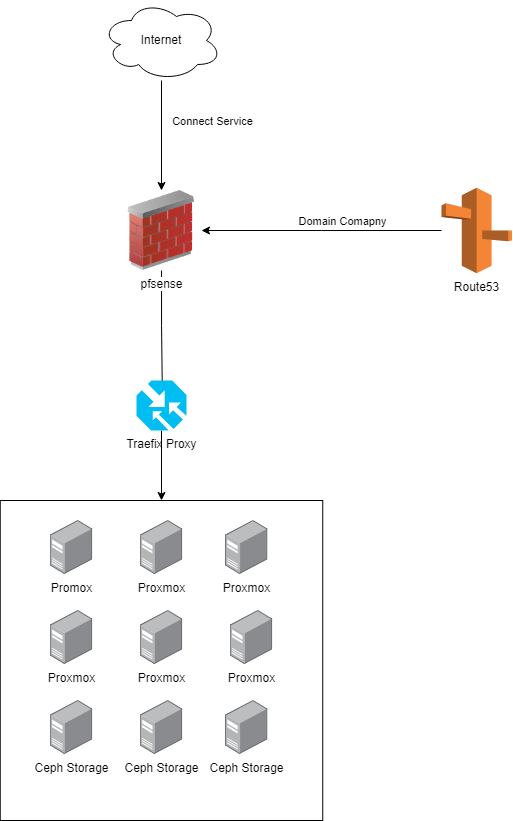

The diagram above was exported from draw.io. Its source (the exported page's mxGraphModel, read from the mxfile embedded in the PNG):
<mxGraphModel dx="1687" dy="882" grid="1" gridSize="10" guides="1" tooltips="1" connect="1" arrows="1" fold="1" page="1" pageScale="1" pageWidth="827" pageHeight="1169" math="0" shadow="0">
  <root>
    <mxCell id="0" />
    <mxCell id="1" parent="0" />
    <mxCell id="kRtKJwxCEREDIgg22QSK-3" style="edgeStyle=orthogonalEdgeStyle;rounded=0;orthogonalLoop=1;jettySize=auto;html=1;" edge="1" parent="1" source="kRtKJwxCEREDIgg22QSK-1" target="kRtKJwxCEREDIgg22QSK-2">
      <mxGeometry relative="1" as="geometry" />
    </mxCell>
    <mxCell id="kRtKJwxCEREDIgg22QSK-7" value="Connect Service" style="edgeLabel;html=1;align=center;verticalAlign=middle;resizable=0;points=[];" vertex="1" connectable="0" parent="kRtKJwxCEREDIgg22QSK-3">
      <mxGeometry x="-0.3636" y="2" relative="1" as="geometry">
        <mxPoint x="48" y="5" as="offset" />
      </mxGeometry>
    </mxCell>
    <mxCell id="kRtKJwxCEREDIgg22QSK-1" value="Internet" style="ellipse;shape=cloud;whiteSpace=wrap;html=1;" vertex="1" parent="1">
      <mxGeometry x="340" y="120" width="120" height="80" as="geometry" />
    </mxCell>
    <mxCell id="kRtKJwxCEREDIgg22QSK-10" style="edgeStyle=orthogonalEdgeStyle;rounded=0;orthogonalLoop=1;jettySize=auto;html=1;entryX=0.517;entryY=0.25;entryDx=0;entryDy=0;entryPerimeter=0;" edge="1" parent="1" source="kRtKJwxCEREDIgg22QSK-2" target="kRtKJwxCEREDIgg22QSK-9">
      <mxGeometry relative="1" as="geometry" />
    </mxCell>
    <mxCell id="kRtKJwxCEREDIgg22QSK-2" value="pfsense&lt;br&gt;" style="image;html=1;image=img/lib/clip_art/networking/Firewall_02_128x128.png" vertex="1" parent="1">
      <mxGeometry x="360" y="310" width="80" height="80" as="geometry" />
    </mxCell>
    <mxCell id="kRtKJwxCEREDIgg22QSK-6" style="edgeStyle=orthogonalEdgeStyle;rounded=0;orthogonalLoop=1;jettySize=auto;html=1;" edge="1" parent="1" source="kRtKJwxCEREDIgg22QSK-5" target="kRtKJwxCEREDIgg22QSK-2">
      <mxGeometry relative="1" as="geometry" />
    </mxCell>
    <mxCell id="kRtKJwxCEREDIgg22QSK-8" value="Domain Comapny" style="edgeLabel;html=1;align=center;verticalAlign=middle;resizable=0;points=[];" vertex="1" connectable="0" parent="kRtKJwxCEREDIgg22QSK-6">
      <mxGeometry x="-0.2017" y="1" relative="1" as="geometry">
        <mxPoint x="-4" y="-11" as="offset" />
      </mxGeometry>
    </mxCell>
    <mxCell id="kRtKJwxCEREDIgg22QSK-5" value="Route53" style="outlineConnect=0;dashed=0;verticalLabelPosition=bottom;verticalAlign=top;align=center;html=1;shape=mxgraph.aws3.route_53;fillColor=#F58536;gradientColor=none;" vertex="1" parent="1">
      <mxGeometry x="680" y="307.25" width="70.5" height="85.5" as="geometry" />
    </mxCell>
    <mxCell id="kRtKJwxCEREDIgg22QSK-18" style="edgeStyle=orthogonalEdgeStyle;rounded=0;orthogonalLoop=1;jettySize=auto;html=1;entryX=0.5;entryY=0;entryDx=0;entryDy=0;" edge="1" parent="1" source="kRtKJwxCEREDIgg22QSK-9" target="kRtKJwxCEREDIgg22QSK-17">
      <mxGeometry relative="1" as="geometry" />
    </mxCell>
    <mxCell id="kRtKJwxCEREDIgg22QSK-9" value="Traefix Proxy" style="verticalLabelPosition=bottom;html=1;verticalAlign=top;align=center;strokeColor=none;fillColor=#00BEF2;shape=mxgraph.azure.traffic_manager;pointerEvents=1;" vertex="1" parent="1">
      <mxGeometry x="375" y="500" width="50" height="50" as="geometry" />
    </mxCell>
    <mxCell id="kRtKJwxCEREDIgg22QSK-11" value="Proxmox" style="image;points=[];aspect=fixed;html=1;align=center;shadow=0;dashed=0;image=img/lib/allied_telesis/computer_and_terminals/Server_Desktop.svg;" vertex="1" parent="1">
      <mxGeometry x="463.9" y="640" width="42.599999999999994" height="54" as="geometry" />
    </mxCell>
    <mxCell id="kRtKJwxCEREDIgg22QSK-12" value="Proxmox" style="image;points=[];aspect=fixed;html=1;align=center;shadow=0;dashed=0;image=img/lib/allied_telesis/computer_and_terminals/Server_Desktop.svg;" vertex="1" parent="1">
      <mxGeometry x="288.7" y="730" width="42.599999999999994" height="54" as="geometry" />
    </mxCell>
    <mxCell id="kRtKJwxCEREDIgg22QSK-17" value="" style="rounded=0;whiteSpace=wrap;html=1;fillColor=none;" vertex="1" parent="1">
      <mxGeometry x="238.75" y="620" width="322.5" height="320" as="geometry" />
    </mxCell>
    <mxCell id="kRtKJwxCEREDIgg22QSK-13" value="Proxmox" style="image;points=[];aspect=fixed;html=1;align=center;shadow=0;dashed=0;image=img/lib/allied_telesis/computer_and_terminals/Server_Desktop.svg;" vertex="1" parent="1">
      <mxGeometry x="378.7" y="730" width="42.599999999999994" height="54" as="geometry" />
    </mxCell>
    <mxCell id="kRtKJwxCEREDIgg22QSK-14" value="Proxmox" style="image;points=[];aspect=fixed;html=1;align=center;shadow=0;dashed=0;image=img/lib/allied_telesis/computer_and_terminals/Server_Desktop.svg;" vertex="1" parent="1">
      <mxGeometry x="468.7" y="730" width="42.599999999999994" height="54" as="geometry" />
    </mxCell>
    <mxCell id="kRtKJwxCEREDIgg22QSK-15" value="Proxmox" style="image;points=[];aspect=fixed;html=1;align=center;shadow=0;dashed=0;image=img/lib/allied_telesis/computer_and_terminals/Server_Desktop.svg;" vertex="1" parent="1">
      <mxGeometry x="378.7" y="640" width="42.599999999999994" height="54" as="geometry" />
    </mxCell>
    <mxCell id="kRtKJwxCEREDIgg22QSK-16" value="Promox" style="image;points=[];aspect=fixed;html=1;align=center;shadow=0;dashed=0;image=img/lib/allied_telesis/computer_and_terminals/Server_Desktop.svg;" vertex="1" parent="1">
      <mxGeometry x="288.7" y="640" width="42.599999999999994" height="54" as="geometry" />
    </mxCell>
    <mxCell id="kRtKJwxCEREDIgg22QSK-19" value="Ceph Storage" style="image;points=[];aspect=fixed;html=1;align=center;shadow=0;dashed=0;image=img/lib/allied_telesis/computer_and_terminals/Server_Desktop.svg;" vertex="1" parent="1">
      <mxGeometry x="288.7" y="820" width="42.599999999999994" height="54" as="geometry" />
    </mxCell>
    <mxCell id="kRtKJwxCEREDIgg22QSK-20" value="Ceph Storage" style="image;points=[];aspect=fixed;html=1;align=center;shadow=0;dashed=0;image=img/lib/allied_telesis/computer_and_terminals/Server_Desktop.svg;" vertex="1" parent="1">
      <mxGeometry x="378.70000000000005" y="820" width="42.599999999999994" height="54" as="geometry" />
    </mxCell>
    <mxCell id="kRtKJwxCEREDIgg22QSK-21" value="Ceph Storage" style="image;points=[];aspect=fixed;html=1;align=center;shadow=0;dashed=0;image=img/lib/allied_telesis/computer_and_terminals/Server_Desktop.svg;" vertex="1" parent="1">
      <mxGeometry x="463.90000000000003" y="820" width="42.599999999999994" height="54" as="geometry" />
    </mxCell>
  </root>
</mxGraphModel>